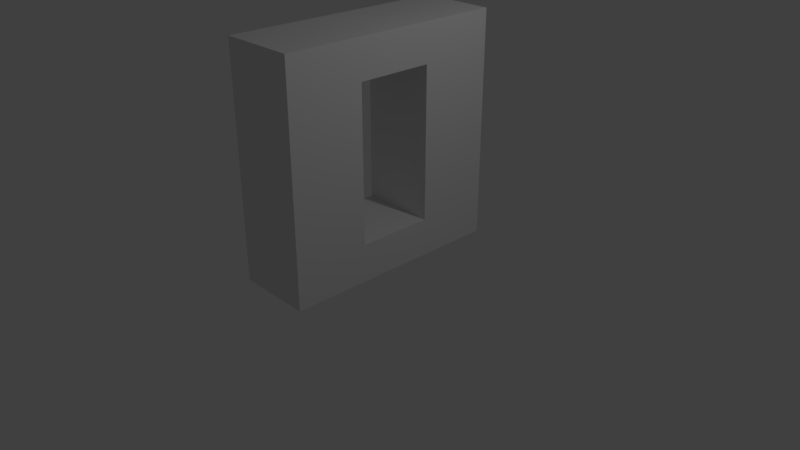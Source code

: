 # Source: Gable_Window_Medium.blend  (saved by Blender 2.79.0; exported with 4.5.12 LTS)
import bpy
from mathutils import Matrix  # noqa: F401  (used for matrix-valued properties, if any)

bpy.ops.wm.read_factory_settings(use_empty=True)
scene = bpy.context.scene
scene.name = 'Scene'

# ---- collections
col_collection_1 = bpy.data.collections.new('Collection 1'); scene.collection.children.link(col_collection_1)

# ---- materials (node trees are filled in below, after node groups)
mat_material = bpy.data.materials.new('Material')
mat_material.alpha_threshold = 0.0
mat_material.use_transparent_shadow = False
mat_material.roughness = 0.5
mat_material.line_color = (0.0, 0.0, 0.0, 1.0)

# ---- material node trees

# ---- world
world_world = bpy.data.worlds.new('World'); scene.world = world_world
world_world.color = (0.05088, 0.05088, 0.05088)
world_world.use_sun_shadow = False
world_world.sun_shadow_jitter_overblur = 0.0
world_world.cycles.sampling_method = 'MANUAL'

# ---- cameras
cam_camera = bpy.data.cameras.new('Camera')
cam_camera.clip_end = 100.0
cam_camera.lens = 35.0
cam_camera.sensor_width = 32.0
cam_camera.sensor_height = 18.0
cam_camera.ortho_scale = 7.314
cam_camera.dof.focus_distance = 0.0
cam_camera.dof.aperture_fstop = 128.0

# ---- lights
light_lamp = bpy.data.lights.new('Lamp', 'POINT')
light_lamp.transmission_factor = 0.0
light_lamp.cutoff_distance = 30.0
light_lamp.energy = 100.0
light_lamp.shadow_buffer_clip_start = 1.001
light_lamp.shadow_soft_size = 0.1
light_lamp.shadow_maximum_resolution = 0.006
light_lamp.use_absolute_resolution = True

# ---- meshes
me_cube = bpy.data.meshes.new('Cube')
me_cube.from_pydata([(0.5, 0.5, 0.0), (0.5, -0.5, 0.0), (-0.5, -0.5, 0.0), (-0.5, 0.5, 0.0), (0.5, 0.5, 0.5), (0.5, -0.5, 0.5), (-0.5, -0.5, 0.5), (-0.5, 0.5, 0.5), (0.5, -1.5, -1.788e-07), (-0.5, -1.5, -1.788e-07), (0.5, -1.5, 0.5), (-0.5, -1.5, 0.5), (0.5, 1.5, 1.788e-07), (-0.5, 1.5, 1.788e-07), (0.5, 1.5, 0.5), (-0.5, 1.5, 0.5), (0.5, 0.5, 2.5), (-0.5, 0.5, 2.5), (0.5, 1.5, 2.5), (-0.5, 1.5, 2.5), (0.5, -0.5, 2.5), (-0.5, -0.5, 2.5), (0.5, -1.5, 2.5), (-0.5, -1.5, 2.5), (0.5, -0.5, 3.0), (-0.5, -0.5, 3.0), (0.5, -1.5, 3.0), (-0.5, -1.5, 3.0), (0.5, 0.5, 3.0), (-0.5, 0.5, 3.0), (0.5, 1.5, 3.0), (-0.5, 1.5, 3.0)], [], [(0, 1, 2, 3), (4, 7, 6, 5), (0, 4, 5, 1), (2, 1, 8, 9), (2, 6, 7, 3), (0, 3, 13, 12), (8, 10, 11, 9), (5, 6, 21, 20), (6, 2, 9, 11), (1, 5, 10, 8), (14, 12, 13, 15), (4, 0, 12, 14), (14, 15, 19, 18), (3, 7, 15, 13), (16, 18, 30, 28), (4, 14, 18, 16), (7, 4, 16, 17), (15, 7, 17, 19), (21, 25, 29, 17), (10, 5, 20, 22), (11, 10, 22, 23), (6, 11, 23, 21), (24, 25, 27, 26), (22, 20, 24, 26), (23, 22, 26, 27), (21, 23, 27, 25), (29, 28, 30, 31), (17, 16, 20, 21), (19, 17, 29, 31), (18, 19, 31, 30), (25, 24, 28, 29), (20, 16, 28, 24)])
me_cube.materials.append(mat_material)
me_cube.use_remesh_preserve_volume = False
me_cube.use_remesh_preserve_attributes = False
me_cube.use_mirror_vertex_groups = False
me_cube.update()

# ---- objects
ob_cube = bpy.data.objects.new('Cube', me_cube)
ob_lamp = bpy.data.objects.new('Lamp', light_lamp)
ob_camera = bpy.data.objects.new('Camera', cam_camera)

# ---- transforms, parenting, visibility, modifiers, constraints
ob_cube.location = (0.0, 0.0, 0.0)
ob_cube.lock_rotations_4d = False
ob_cube.empty_display_type = 'ARROWS'
ob_cube.lineart.crease_threshold = 0.0
ob_lamp.location = (4.076, 1.005, 5.904)
ob_lamp.rotation_euler = (0.6503, 0.05522, 1.866)
ob_lamp.lock_rotations_4d = False
ob_lamp.empty_display_type = 'ARROWS'
ob_lamp.color = (0.0, 0.0, 0.0, 0.0)
ob_lamp.lineart.crease_threshold = 0.0
ob_camera.location = (7.481, -6.508, 5.344)
ob_camera.rotation_euler = (1.109, 0.0, 0.8149)
ob_camera.lock_rotations_4d = False
ob_camera.empty_display_type = 'ARROWS'
ob_camera.color = (0.0, 0.0, 0.0, 0.0)
ob_camera.display_type = 'WIRE'
ob_camera.lineart.crease_threshold = 0.0

# ---- collection membership
col_collection_1.objects.link(ob_cube)
col_collection_1.objects.link(ob_lamp)
col_collection_1.objects.link(ob_camera)

# ---- scene / render settings (as saved in the file)
scene.camera = ob_camera
scene.frame_start = 1; scene.frame_end = 250; scene.frame_set(1)
scene.render.engine = 'BLENDER_EEVEE_NEXT'
scene.render.resolution_percentage = 50
scene.render.dither_intensity = 0.0
scene.cycles.use_denoising = False
scene.cycles.samples = 128
scene.cycles.sampling_pattern = 'TABULATED_SOBOL'
scene.cycles.use_adaptive_sampling = False
scene.cycles.use_light_tree = False
scene.cycles.blur_glossy = 0.0
scene.cycles.sample_clamp_indirect = 0.0
scene.view_settings.view_transform = 'Standard'
bpy.context.view_layer.update()
